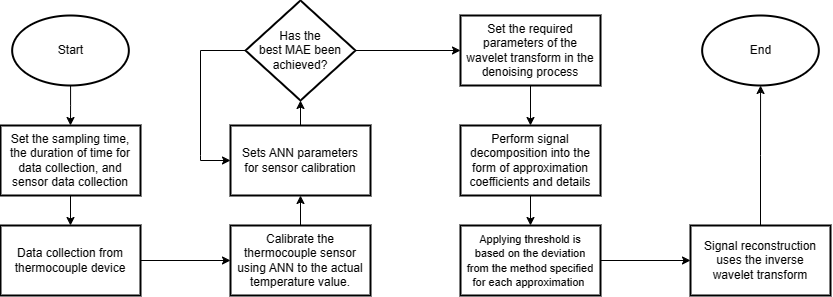

The diagram above was exported from draw.io. Its source (the exported page's mxGraphModel, read from the mxfile embedded in the PNG):
<mxGraphModel dx="1392" dy="797" grid="1" gridSize="10" guides="1" tooltips="1" connect="1" arrows="1" fold="1" page="1" pageScale="1" pageWidth="850" pageHeight="1100" math="0" shadow="0">
  <root>
    <mxCell id="0" />
    <mxCell id="1" parent="0" />
    <mxCell id="_mEVetN7nfMlTZuGp1Y5-10" value="" style="edgeStyle=orthogonalEdgeStyle;rounded=0;orthogonalLoop=1;jettySize=auto;html=1;" parent="1" source="_mEVetN7nfMlTZuGp1Y5-8" target="_mEVetN7nfMlTZuGp1Y5-9" edge="1">
      <mxGeometry relative="1" as="geometry" />
    </mxCell>
    <mxCell id="_mEVetN7nfMlTZuGp1Y5-8" value="Start" style="strokeWidth=2;html=1;shape=mxgraph.flowchart.start_1;whiteSpace=wrap;" parent="1" vertex="1">
      <mxGeometry x="161.66" y="200" width="116.67" height="70" as="geometry" />
    </mxCell>
    <mxCell id="_mEVetN7nfMlTZuGp1Y5-16" value="" style="edgeStyle=orthogonalEdgeStyle;rounded=0;orthogonalLoop=1;jettySize=auto;html=1;" parent="1" source="_mEVetN7nfMlTZuGp1Y5-9" target="_mEVetN7nfMlTZuGp1Y5-15" edge="1">
      <mxGeometry relative="1" as="geometry" />
    </mxCell>
    <mxCell id="_mEVetN7nfMlTZuGp1Y5-9" value="Set the sampling time, the duration of time for data collection, and &lt;br&gt;sensor data collection" style="whiteSpace=wrap;html=1;strokeWidth=2;" parent="1" vertex="1">
      <mxGeometry x="150" y="310" width="140" height="70" as="geometry" />
    </mxCell>
    <mxCell id="_mEVetN7nfMlTZuGp1Y5-20" value="" style="edgeStyle=orthogonalEdgeStyle;rounded=0;orthogonalLoop=1;jettySize=auto;html=1;" parent="1" source="_mEVetN7nfMlTZuGp1Y5-11" target="_mEVetN7nfMlTZuGp1Y5-13" edge="1">
      <mxGeometry relative="1" as="geometry" />
    </mxCell>
    <mxCell id="_mEVetN7nfMlTZuGp1Y5-11" value="Sets ANN parameters &lt;br&gt;for sensor calibration" style="whiteSpace=wrap;html=1;strokeWidth=2;" parent="1" vertex="1">
      <mxGeometry x="380" y="310" width="140" height="70" as="geometry" />
    </mxCell>
    <mxCell id="_mEVetN7nfMlTZuGp1Y5-30" value="" style="edgeStyle=orthogonalEdgeStyle;rounded=0;orthogonalLoop=1;jettySize=auto;html=1;" parent="1" source="_mEVetN7nfMlTZuGp1Y5-13" target="_mEVetN7nfMlTZuGp1Y5-24" edge="1">
      <mxGeometry relative="1" as="geometry" />
    </mxCell>
    <mxCell id="_mEVetN7nfMlTZuGp1Y5-13" value="Has the &lt;br&gt;best MAE been &lt;br&gt;achieved?" style="rhombus;whiteSpace=wrap;html=1;strokeWidth=2;direction=south;" parent="1" vertex="1">
      <mxGeometry x="395" y="185" width="110" height="100" as="geometry" />
    </mxCell>
    <mxCell id="_mEVetN7nfMlTZuGp1Y5-28" value="" style="edgeStyle=orthogonalEdgeStyle;rounded=0;orthogonalLoop=1;jettySize=auto;html=1;" parent="1" source="_mEVetN7nfMlTZuGp1Y5-15" target="_mEVetN7nfMlTZuGp1Y5-27" edge="1">
      <mxGeometry relative="1" as="geometry" />
    </mxCell>
    <mxCell id="_mEVetN7nfMlTZuGp1Y5-15" value="Data collection from thermocouple device" style="whiteSpace=wrap;html=1;strokeWidth=2;" parent="1" vertex="1">
      <mxGeometry x="150.00000000000003" y="410" width="140" height="70" as="geometry" />
    </mxCell>
    <mxCell id="_mEVetN7nfMlTZuGp1Y5-34" value="" style="edgeStyle=orthogonalEdgeStyle;rounded=0;orthogonalLoop=1;jettySize=auto;html=1;" parent="1" source="_mEVetN7nfMlTZuGp1Y5-24" target="_mEVetN7nfMlTZuGp1Y5-33" edge="1">
      <mxGeometry relative="1" as="geometry" />
    </mxCell>
    <mxCell id="_mEVetN7nfMlTZuGp1Y5-24" value="Set the required parameters of the wavelet transform in the denoising process" style="whiteSpace=wrap;html=1;strokeWidth=2;" parent="1" vertex="1">
      <mxGeometry x="610" y="200" width="140" height="70" as="geometry" />
    </mxCell>
    <mxCell id="_mEVetN7nfMlTZuGp1Y5-29" value="" style="edgeStyle=orthogonalEdgeStyle;rounded=0;orthogonalLoop=1;jettySize=auto;html=1;" parent="1" source="_mEVetN7nfMlTZuGp1Y5-27" target="_mEVetN7nfMlTZuGp1Y5-11" edge="1">
      <mxGeometry relative="1" as="geometry" />
    </mxCell>
    <mxCell id="_mEVetN7nfMlTZuGp1Y5-27" value="Calibrate the thermocouple sensor using ANN to the actual temperature value." style="whiteSpace=wrap;html=1;strokeWidth=2;" parent="1" vertex="1">
      <mxGeometry x="380" y="410" width="140" height="70" as="geometry" />
    </mxCell>
    <mxCell id="_mEVetN7nfMlTZuGp1Y5-31" value="" style="endArrow=classic;html=1;rounded=0;entryX=0;entryY=0.5;entryDx=0;entryDy=0;" parent="1" target="_mEVetN7nfMlTZuGp1Y5-11" edge="1">
      <mxGeometry width="50" height="50" relative="1" as="geometry">
        <mxPoint x="350" y="340" as="sourcePoint" />
        <mxPoint x="370" y="320" as="targetPoint" />
        <Array as="points">
          <mxPoint x="350" y="345" />
        </Array>
      </mxGeometry>
    </mxCell>
    <mxCell id="_mEVetN7nfMlTZuGp1Y5-32" value="" style="endArrow=none;html=1;rounded=0;edgeStyle=elbowEdgeStyle;elbow=vertical;entryX=0.5;entryY=1;entryDx=0;entryDy=0;" parent="1" target="_mEVetN7nfMlTZuGp1Y5-13" edge="1">
      <mxGeometry width="50" height="50" relative="1" as="geometry">
        <mxPoint x="350" y="340" as="sourcePoint" />
        <mxPoint x="390" y="230" as="targetPoint" />
        <Array as="points">
          <mxPoint x="370" y="235" />
        </Array>
      </mxGeometry>
    </mxCell>
    <mxCell id="pNiOr5isdoSFTgfTi5Bh-2" value="" style="edgeStyle=orthogonalEdgeStyle;rounded=0;orthogonalLoop=1;jettySize=auto;html=1;" edge="1" parent="1" source="_mEVetN7nfMlTZuGp1Y5-33" target="pNiOr5isdoSFTgfTi5Bh-1">
      <mxGeometry relative="1" as="geometry" />
    </mxCell>
    <mxCell id="_mEVetN7nfMlTZuGp1Y5-33" value="Perform signal decomposition into the form of approximation coefficients and details" style="whiteSpace=wrap;html=1;strokeWidth=2;" parent="1" vertex="1">
      <mxGeometry x="610" y="310" width="140" height="70" as="geometry" />
    </mxCell>
    <mxCell id="pNiOr5isdoSFTgfTi5Bh-6" value="" style="edgeStyle=orthogonalEdgeStyle;rounded=0;orthogonalLoop=1;jettySize=auto;html=1;" edge="1" parent="1" source="pNiOr5isdoSFTgfTi5Bh-1" target="pNiOr5isdoSFTgfTi5Bh-5">
      <mxGeometry relative="1" as="geometry" />
    </mxCell>
    <mxCell id="pNiOr5isdoSFTgfTi5Bh-1" value="&lt;font style=&quot;font-size: 11px;&quot;&gt;Applying threshold is &lt;br&gt;based on the deviation &lt;br&gt;from the method specified for each approximation&amp;nbsp;&lt;/font&gt;" style="whiteSpace=wrap;html=1;strokeWidth=2;" vertex="1" parent="1">
      <mxGeometry x="610" y="410" width="140" height="70" as="geometry" />
    </mxCell>
    <mxCell id="pNiOr5isdoSFTgfTi5Bh-9" value="" style="edgeStyle=orthogonalEdgeStyle;rounded=0;orthogonalLoop=1;jettySize=auto;html=1;" edge="1" parent="1" source="pNiOr5isdoSFTgfTi5Bh-5" target="pNiOr5isdoSFTgfTi5Bh-8">
      <mxGeometry relative="1" as="geometry" />
    </mxCell>
    <mxCell id="pNiOr5isdoSFTgfTi5Bh-5" value="&lt;font style=&quot;font-size: 12px;&quot;&gt;Signal reconstruction uses the inverse &lt;br&gt;wavelet transform&lt;/font&gt;" style="whiteSpace=wrap;html=1;strokeWidth=2;" vertex="1" parent="1">
      <mxGeometry x="840" y="410" width="140" height="70" as="geometry" />
    </mxCell>
    <mxCell id="pNiOr5isdoSFTgfTi5Bh-8" value="End" style="strokeWidth=2;html=1;shape=mxgraph.flowchart.start_1;whiteSpace=wrap;" vertex="1" parent="1">
      <mxGeometry x="851.66" y="200" width="116.67" height="70" as="geometry" />
    </mxCell>
  </root>
</mxGraphModel>